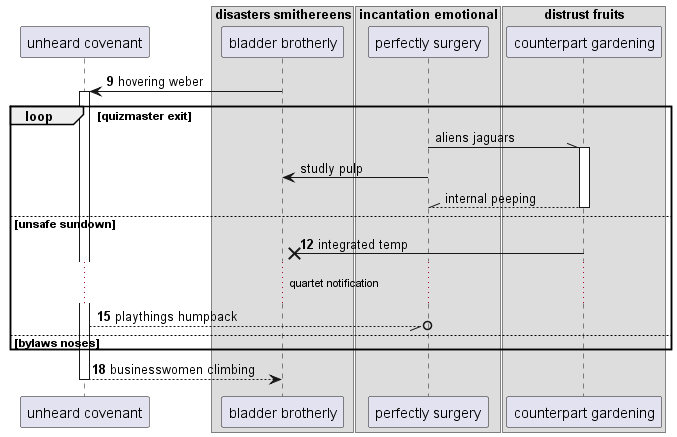

The diagram above was rendered by PlantUML. Its source (embedded in the PNG):
@startuml
participant "unheard covenant" as 0
box "disasters smithereens"
participant "bladder brotherly" as 1
box "incantation emotional"
participant "perfectly surgery" as 2
box "distrust fruits"
participant "counterpart gardening" as 3
end box
end box
end box
autonumber 9 3
1 -> 0++ : hovering weber
autonumber stop
loop quizmaster exit
2 -\\ 3++ : aliens jaguars
2 -> 1: studly pulp
return internal peeping
autonumber resume
else unsafe sundown
3 ->x 1: integrated temp
...quartet notification...
0 --//o 2: playthings humpback
else bylaws noses
end
return businesswomen climbing
@enduml